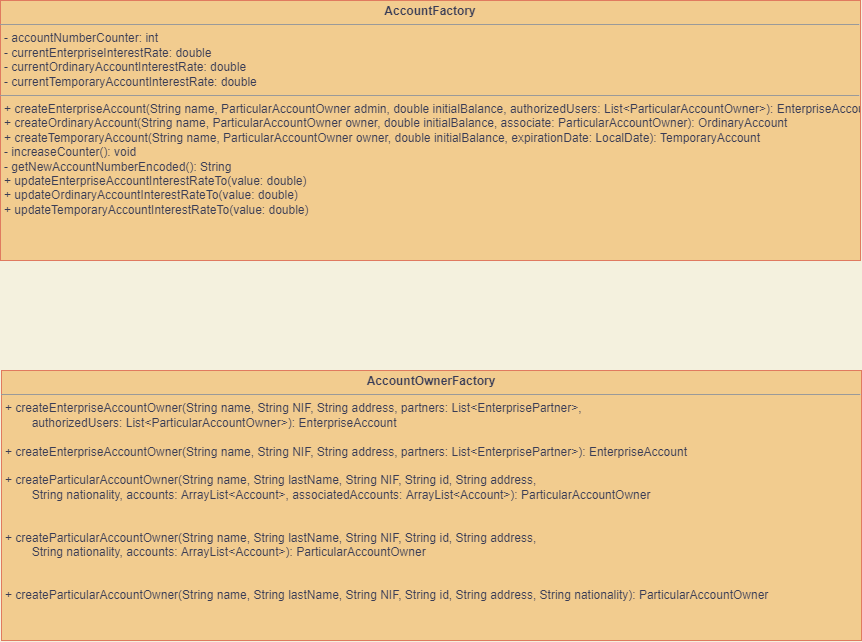

The diagram above was exported from draw.io. Its source (the exported page's mxGraphModel, read from the mxfile embedded in the PNG):
<mxGraphModel dx="1829" dy="1067" grid="1" gridSize="10" guides="1" tooltips="1" connect="1" arrows="1" fold="1" page="1" pageScale="1" pageWidth="1169" pageHeight="827" background="#F4F1DE" math="0" shadow="0">
  <root>
    <mxCell id="0" />
    <mxCell id="1" parent="0" />
    <mxCell id="wyyO8uaDVuCGpBAMaZND-2" value="&lt;p style=&quot;margin:0px;margin-top:4px;text-align:center;&quot;&gt;&lt;b&gt;AccountFactory&lt;/b&gt;&lt;br&gt;&lt;/p&gt;&lt;hr size=&quot;1&quot;&gt;&lt;p style=&quot;margin:0px;margin-left:4px;&quot;&gt;- accountNumberCounter: int&lt;/p&gt;&lt;p style=&quot;margin:0px;margin-left:4px;&quot;&gt;- currentEnterpriseInterestRate: double&lt;/p&gt;&lt;p style=&quot;margin:0px;margin-left:4px;&quot;&gt;- currentOrdinaryAccountInterestRate: double&lt;/p&gt;&lt;p style=&quot;margin:0px;margin-left:4px;&quot;&gt;- currentTemporaryAccountInterestRate: double&lt;br&gt;&lt;/p&gt;&lt;hr size=&quot;1&quot;&gt;&lt;p style=&quot;margin:0px;margin-left:4px;&quot;&gt;+ createEnterpriseAccount(String name, ParticularAccountOwner admin, double initialBalance, authorizedUsers: List&amp;lt;ParticularAccountOwner&amp;gt;): EnterpriseAccount&lt;/p&gt;&lt;p style=&quot;margin:0px;margin-left:4px;&quot;&gt;+ createOrdinaryAccount(String name, ParticularAccountOwner owner, double initialBalance, associate: ParticularAccountOwner): OrdinaryAccount&lt;/p&gt;&lt;p style=&quot;margin:0px;margin-left:4px;&quot;&gt;+ createTemporaryAccount(String name, ParticularAccountOwner owner, double initialBalance, expirationDate: LocalDate): TemporaryAccount&lt;/p&gt;&lt;p style=&quot;margin:0px;margin-left:4px;&quot;&gt;- increaseCounter(): void&lt;/p&gt;&lt;p style=&quot;margin:0px;margin-left:4px;&quot;&gt;- getNewAccountNumberEncoded(): String&lt;/p&gt;&lt;p style=&quot;margin:0px;margin-left:4px;&quot;&gt;+ updateEnterpriseAccountInterestRateTo(value: double)&lt;/p&gt;&lt;p style=&quot;margin:0px;margin-left:4px;&quot;&gt;+ updateOrdinaryAccountInterestRateTo(value: double)&lt;/p&gt;&lt;p style=&quot;margin:0px;margin-left:4px;&quot;&gt;+ updateTemporaryAccountInterestRateTo(value: double)&lt;/p&gt;" style="verticalAlign=top;align=left;overflow=fill;fontSize=12;fontFamily=Helvetica;html=1;fillColor=#F2CC8F;strokeColor=#E07A5F;fontColor=#393C56;" parent="1" vertex="1">
      <mxGeometry x="487" y="380" width="860" height="260" as="geometry" />
    </mxCell>
    <mxCell id="iZLAzIPe5aUwE1_2E63V-1" value="&lt;p style=&quot;margin:0px;margin-top:4px;text-align:center;&quot;&gt;&lt;b&gt;AccountOwnerFactory&lt;/b&gt;&lt;br&gt;&lt;/p&gt;&lt;hr size=&quot;1&quot;&gt;&lt;p style=&quot;margin:0px;margin-left:4px;&quot;&gt;+ createEnterpriseAccountOwner(String name, String NIF, String address, partners: List&amp;lt;EnterprisePartner&amp;gt;, &lt;br&gt;&lt;/p&gt;&lt;p style=&quot;margin:0px;margin-left:4px;&quot;&gt;&lt;span style=&quot;&quot;&gt;&#09;&lt;/span&gt;&lt;span style=&quot;&quot;&gt;&#09;&lt;/span&gt;&lt;span style=&quot;&quot;&gt;&#09;&lt;/span&gt;&lt;span style=&quot;white-space: pre;&quot;&gt;&#09;&lt;/span&gt;authorizedUsers: List&amp;lt;ParticularAccountOwner&amp;gt;): EnterpriseAccount&lt;/p&gt;&lt;p style=&quot;margin:0px;margin-left:4px;&quot;&gt;&lt;br&gt;&lt;/p&gt;&lt;p style=&quot;margin:0px;margin-left:4px;&quot;&gt;+ createEnterpriseAccountOwner(String name, String NIF, String address, partners: List&amp;lt;EnterprisePartner&amp;gt;): EnterpriseAccount&lt;/p&gt;&lt;p style=&quot;margin:0px;margin-left:4px;&quot;&gt;&lt;/p&gt;&lt;p style=&quot;margin:0px;margin-left:4px;&quot;&gt;&lt;br&gt;&lt;/p&gt;&lt;p style=&quot;margin:0px;margin-left:4px;&quot;&gt;+ createParticularAccountOwner(String name, String lastName, String NIF, String id, String address, &lt;br&gt;&lt;/p&gt;&lt;p style=&quot;margin:0px;margin-left:4px;&quot;&gt;&lt;span style=&quot;&quot;&gt;&#09;&lt;/span&gt;&lt;span style=&quot;&quot;&gt;&#09;&lt;/span&gt;&lt;span style=&quot;white-space: pre;&quot;&gt;&#09;&lt;/span&gt;String nationality, accounts: ArrayList&amp;lt;Account&amp;gt;, associatedAccounts: ArrayList&amp;lt;Account&amp;gt;): ParticularAccountOwner&lt;/p&gt;&lt;p style=&quot;margin:0px;margin-left:4px;&quot;&gt;&lt;br&gt;&lt;/p&gt;&lt;p style=&quot;margin:0px;margin-left:4px;&quot;&gt;&lt;br&gt;&lt;/p&gt;&lt;p style=&quot;margin:0px;margin-left:4px;&quot;&gt;+ createParticularAccountOwner(String name, String lastName, String NIF, String id, String address, &lt;br&gt;&lt;/p&gt;&lt;p style=&quot;margin:0px;margin-left:4px;&quot;&gt;&lt;span style=&quot;&quot;&gt;&#09;&lt;/span&gt;&lt;span style=&quot;&quot;&gt;&#09;&lt;/span&gt;&lt;span style=&quot;white-space: pre;&quot;&gt;&#09;&lt;/span&gt;String nationality, accounts: ArrayList&amp;lt;Account&amp;gt;): ParticularAccountOwner&lt;/p&gt;&lt;p style=&quot;margin:0px;margin-left:4px;&quot;&gt;&lt;br&gt;&lt;/p&gt;&lt;p style=&quot;margin:0px;margin-left:4px;&quot;&gt;&lt;br&gt;&lt;/p&gt;&lt;p style=&quot;margin:0px;margin-left:4px;&quot;&gt;+ createParticularAccountOwner(String name, String lastName, String NIF, String id, String address, &lt;span style=&quot;&quot;&gt;&lt;/span&gt;String nationality): ParticularAccountOwner&lt;/p&gt;&lt;p style=&quot;margin:0px;margin-left:4px;&quot;&gt;&lt;/p&gt;&lt;p style=&quot;margin:0px;margin-left:4px;&quot;&gt;&lt;/p&gt;" style="verticalAlign=top;align=left;overflow=fill;fontSize=12;fontFamily=Helvetica;html=1;fillColor=#F2CC8F;strokeColor=#E07A5F;fontColor=#393C56;" parent="1" vertex="1">
      <mxGeometry x="488" y="750" width="860" height="270" as="geometry" />
    </mxCell>
  </root>
</mxGraphModel>